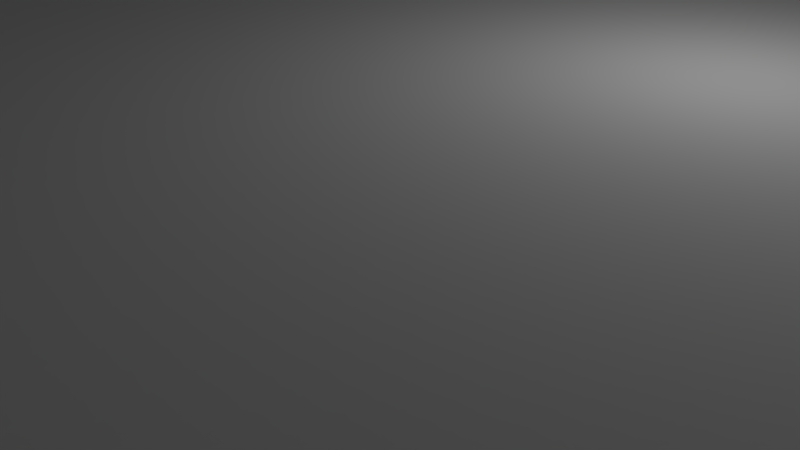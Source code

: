 # Source: rear.blend  (saved by Blender 2.83.19; exported with 4.5.12 LTS)
import bpy
from mathutils import Matrix  # noqa: F401  (used for matrix-valued properties, if any)

bpy.ops.wm.read_factory_settings(use_empty=True)
scene = bpy.context.scene
scene.name = 'Scene'

# ---- collections
col_collection_1 = bpy.data.collections.new('Collection 1'); scene.collection.children.link(col_collection_1)

# ---- materials (node trees are filled in below, after node groups)
mat_material = bpy.data.materials.new('Material')
mat_material.alpha_threshold = 0.0
mat_material.use_transparent_shadow = False
mat_material.roughness = 0.5
mat_material.line_color = (0.0, 0.0, 0.0, 1.0)

# ---- material node trees

# ---- world
world_world = bpy.data.worlds.new('World'); scene.world = world_world
world_world.color = (0.05088, 0.05088, 0.05088)
world_world.use_sun_shadow = False
world_world.sun_shadow_jitter_overblur = 0.0
world_world.cycles.sampling_method = 'MANUAL'

# ---- cameras
cam_camera = bpy.data.cameras.new('Camera')
cam_camera.clip_end = 100.0
cam_camera.lens = 35.0
cam_camera.sensor_width = 32.0
cam_camera.sensor_height = 18.0
cam_camera.ortho_scale = 7.314
cam_camera.dof.focus_distance = 0.0
cam_camera.dof.aperture_fstop = 128.0

# ---- lights
light_lamp = bpy.data.lights.new('Lamp', 'POINT')
light_lamp.transmission_factor = 0.0
light_lamp.cutoff_distance = 30.0
light_lamp.energy = 100.0
light_lamp.shadow_buffer_clip_start = 1.001
light_lamp.shadow_soft_size = 0.1
light_lamp.shadow_maximum_resolution = 0.006
light_lamp.use_absolute_resolution = True

# ---- meshes
me_cube = bpy.data.meshes.new('Cube')
me_cube.from_pydata([(1.0, 1.0, -2.0), (1.0, -1.0, -2.0), (-1.0, -1.0, -2.0), (-1.0, 1.0, -2.0), (1.0, 1.0, 0.0), (1.0, -1.0, 0.0), (-1.0, -1.0, 0.0), (-1.0, 1.0, 0.0)], [], [(0, 1, 2, 3), (4, 7, 6, 5), (0, 4, 5, 1), (1, 5, 6, 2), (2, 6, 7, 3), (4, 0, 3, 7)])
me_cube.materials.append(mat_material)
me_cube.use_remesh_preserve_volume = False
me_cube.use_remesh_preserve_attributes = False
me_cube.use_mirror_vertex_groups = False
me_cube.update()
me_cube_001 = bpy.data.meshes.new('Cube.001')
me_cube_001.from_pydata([(-9.9, -9.9, 0.0), (-9.9, 9.9, 0.0), (9.9, -9.9, 0.0), (9.9, 10.0, 1.25), (-9.42, -9.42, 10.0), (-9.42, 9.42, 10.0), (9.42, 9.42, 10.0), (-9.9, 9.8, 82.5), (9.9, -9.9, 82.5), (-9.9, -9.9, 82.5), (9.42, -9.42, 85.0), (9.42, 9.42, 85.0), (-9.42, -9.42, 85.0), (-9.42, 9.42, 85.0), (-4.9, -1.65, 10.0), (1.0, 8.742e-09, 2.5), (-0.3, -0.7, 2.5), (-0.3, 0.0, 2.5), (-1.0, -8.742e-09, 2.5), (0.3, 0.7, 2.5), (0.3, 0.0, 2.5), (-7.7, -1.65, 10.0), (-7.7, 1.65, 10.0), (-4.9, 1.65, 10.0), (2.0, -2.0, 0.0), (2.0, 2.0, 0.0), (2.0, 1.6, 0.0), (2.0, 0.8, 0.0), (2.0, -0.8, 0.0), (2.0, -1.6, 0.0), (2.0, 0.4, 0.0), (2.0, -0.4, 0.0), (2.8, 1.6, 0.0), (2.8, 0.8, 0.0), (2.8, 0.4, 0.0), (2.8, -0.4, 0.0), (2.8, -0.8, 0.0), (2.8, -1.6, 0.0), (3.2, 1.6, 0.0), (3.2, 0.8, 0.0), (3.2, 0.4, 0.0), (3.2, -0.4, 0.0), (3.2, -0.8, 0.0), (3.2, -1.6, 0.0), (4.0, 1.6, 0.0), (4.0, 0.8, 0.0), (4.0, 0.4, 0.0), (4.0, -0.4, 0.0), (4.0, -0.8, 0.0), (4.0, -1.6, 0.0), (2.8, 2.0, 0.0), (3.2, 2.0, 0.0), (4.0, 2.0, 0.0), (2.0, 2.8, 0.0), (2.8, 2.8, 0.0), (3.2, 2.8, 0.0), (4.0, 2.8, 0.0), (2.0, 3.2, 0.0), (2.8, 3.2, 0.0), (3.2, 3.2, 0.0), (4.0, 3.2, 0.0), (2.0, 4.0, 0.0), (2.8, 4.0, 0.0), (3.2, 4.0, 0.0), (4.0, 4.0, 0.0), (2.8, -2.0, 0.0), (3.2, -2.0, 0.0), (4.0, -2.0, 0.0), (2.0, -2.8, 0.0), (2.8, -2.8, 0.0), (3.2, -2.8, 0.0), (4.0, -2.8, 0.0), (2.0, -3.2, 0.0), (2.8, -3.2, 0.0), (3.2, -3.2, 0.0), (4.0, -3.2, 0.0), (2.0, -4.0, 0.0), (2.8, -4.0, 0.0), (3.2, -4.0, 0.0), (4.0, -4.0, 0.0), (1.6, -2.0, 0.0), (1.6, -2.8, 0.0), (1.6, -3.2, 0.0), (1.6, -4.0, 0.0), (0.8, -2.0, 0.0), (0.8, -2.8, 0.0), (0.8, -3.2, 0.0), (0.8, -4.0, 0.0), (0.4, -2.0, 0.0), (0.4, -2.8, 0.0), (0.4, -3.2, 0.0), (0.4, -4.0, 0.0), (-0.4, -2.0, 0.0), (-0.4, -2.8, 0.0), (-0.4, -3.2, 0.0), (-0.4, -4.0, 0.0), (-0.8, -2.0, 0.0), (-0.8, -2.8, 0.0), (-0.8, -3.2, 0.0), (-0.8, -4.0, 0.0), (-1.6, -2.0, 0.0), (-1.6, -2.8, 0.0), (-1.6, -3.2, 0.0), (-1.6, -4.0, 0.0), (1.6, 2.0, 0.0), (1.6, 2.8, 0.0), (1.6, 3.2, 0.0), (1.6, 4.0, 0.0), (0.8, 2.0, 0.0), (0.8, 2.8, 0.0), (0.8, 3.2, 0.0), (0.8, 4.0, 0.0), (0.4, 2.0, 0.0), (0.4, 2.8, 0.0), (0.4, 3.2, 0.0), (0.4, 4.0, 0.0), (-0.4, 2.0, 0.0), (-0.4, 2.8, 0.0), (-0.4, 3.2, 0.0), (-0.4, 4.0, 0.0), (-0.8, 2.0, 0.0), (-0.8, 2.8, 0.0), (-0.8, 3.2, 0.0), (-0.8, 4.0, 0.0), (-1.6, 2.0, 0.0), (-1.6, 2.8, 0.0), (-1.6, 3.2, 0.0), (-1.6, 4.0, 0.0), (-2.0, 2.0, 0.0), (-2.0, 2.8, 0.0), (-2.0, 3.2, 0.0), (-2.0, 4.0, 0.0), (-2.8, 2.0, 0.0), (-2.8, 2.8, 0.0), (-2.8, 3.2, 0.0), (-2.8, 4.0, 0.0), (-3.2, 2.0, 0.0), (-3.2, 2.8, 0.0), (-3.2, 3.2, 0.0), (-3.2, 4.0, 0.0), (-4.0, 2.0, 1.3e-07), (-4.0, 2.8, 1.3e-07), (-4.0, 3.2, 1.3e-07), (-4.0, 4.0, 1.3e-07), (-2.0, 1.6, 0.0), (-2.8, 1.6, 0.0), (-3.2, 1.6, 0.0), (-4.0, 1.6, 1.3e-07), (-2.0, 0.8, 0.0), (-2.8, 0.8, 0.0), (-3.2, 0.8, 0.0), (-4.0, 0.8, 1.3e-07), (-2.0, 0.4, 0.0), (-2.8, 0.4, 0.0), (-3.2, 0.4, 0.0), (-4.0, 0.4, 1.3e-07), (-2.0, -0.4, 0.0), (-2.8, -0.4, 0.0), (-3.2, -0.4, 0.0), (-4.0, -0.4, 1.3e-07), (-2.0, -0.8, 0.0), (-2.8, -0.8, 0.0), (-3.2, -0.8, 0.0), (-4.0, -0.8, 1.3e-07), (-2.0, -1.6, 0.0), (-2.8, -1.6, 0.0), (-3.2, -1.6, 0.0), (-4.0, -1.6, 1.3e-07), (-2.0, -2.0, 0.0), (-2.8, -2.0, 0.0), (-3.2, -2.0, 0.0), (-4.0, -2.0, 1.3e-07), (-2.0, -2.8, 0.0), (-2.8, -2.8, 0.0), (-3.2, -2.8, 0.0), (-4.0, -2.8, 1.3e-07), (-2.0, -3.2, 0.0), (-2.8, -3.2, 0.0), (-3.2, -3.2, 0.0), (-4.0, -3.2, 1.3e-07), (-2.0, -4.0, 0.0), (-2.8, -4.0, 0.0), (-3.2, -4.0, 0.0), (-4.0, -4.0, 1.3e-07), (3.2, -3.2, 10.0), (4.0, -3.2, 10.0), (3.2, -4.0, 10.0), (4.0, -4.0, 10.0), (2.0, -3.2, 10.0), (2.8, -3.2, 10.0), (2.0, -4.0, 10.0), (2.8, -4.0, 10.0), (1.6, -3.2, 10.0), (1.6, -4.0, 10.0), (0.8, -3.2, 10.0), (0.8, -4.0, 10.0), (0.4, -3.2, 10.0), (0.4, -4.0, 10.0), (-0.4, -3.2, 10.0), (-0.4, -4.0, 10.0), (-0.8, -3.2, 10.0), (-0.8, -4.0, 10.0), (-1.6, -3.2, 10.0), (-1.6, -4.0, 10.0), (-3.2, 2.0, 10.0), (-3.2, 2.8, 10.0), (-3.2, 3.2, 10.0), (-3.2, 4.0, 10.0), (-4.0, 2.0, 10.0), (-4.0, 2.8, 10.0), (-4.0, 3.2, 10.0), (-4.0, 4.0, 10.0), (-3.2, 1.6, 10.0), (-4.0, 1.6, 10.0), (-3.2, 0.8, 10.0), (-4.0, 0.8, 10.0), (-3.2, 0.4, 10.0), (-4.0, 0.4, 10.0), (-3.2, -0.4, 10.0), (-4.0, -0.4, 10.0), (-3.2, -0.8, 10.0), (-4.0, -0.8, 10.0), (-3.2, -1.6, 10.0), (-4.0, -1.6, 10.0), (-3.2, -2.0, 10.0), (-4.0, -2.0, 10.0), (-3.2, -2.8, 10.0), (-4.0, -2.8, 10.0), (-2.0, -3.2, 10.0), (-2.8, -3.2, 10.0), (-3.2, -3.2, 10.0), (-4.0, -3.2, 10.0), (-2.0, -4.0, 10.0), (-2.8, -4.0, 10.0), (-3.2, -4.0, 10.0), (-4.0, -4.0, 10.0), (-2.0, 2.0, 10.0), (-2.0, 2.8, 10.0), (-2.0, 3.2, 10.0), (-2.0, 4.0, 10.0), (-2.8, 2.0, 10.0), (-2.8, 2.8, 10.0), (-2.8, 3.2, 10.0), (-2.8, 4.0, 10.0), (-2.0, 1.6, 10.0), (-2.8, 1.6, 10.0), (-2.0, 0.8, 10.0), (-2.8, 0.8, 10.0), (-2.0, 0.4, 10.0), (-2.8, 0.4, 10.0), (-2.0, -0.4, 10.0), (-2.8, -0.4, 10.0), (-2.0, -0.8, 10.0), (-2.8, -0.8, 10.0), (-2.0, -1.6, 10.0), (-2.8, -1.6, 10.0), (-2.0, -2.0, 10.0), (-2.8, -2.0, 10.0), (-2.0, -2.8, 10.0), (-2.8, -2.8, 10.0), (2.0, -2.0, 10.0), (2.0, -0.8, 10.0), (2.0, -1.6, 10.0), (2.8, -0.8, 10.0), (2.8, -1.6, 10.0), (3.2, -0.8, 10.0), (3.2, -1.6, 10.0), (4.0, -0.8, 10.0), (4.0, -1.6, 10.0), (2.8, -2.0, 10.0), (3.2, -2.0, 10.0), (4.0, -2.0, 10.0), (2.0, -2.8, 10.0), (2.8, -2.8, 10.0), (3.2, -2.8, 10.0), (4.0, -2.8, 10.0), (1.6, -2.0, 10.0), (1.6, -2.8, 10.0), (0.8, -2.0, 10.0), (0.8, -2.8, 10.0), (0.4, -2.0, 10.0), (0.4, -2.8, 10.0), (-0.4, -2.0, 10.0), (-0.4, -2.8, 10.0), (-0.8, -2.0, 10.0), (-0.8, -2.8, 10.0), (-1.6, -2.0, 10.0), (-1.6, -2.8, 10.0), (2.0, 1.6, 10.0), (2.0, 0.8, 10.0), (2.0, 0.4, 10.0), (2.0, -0.4, 10.0), (2.8, 1.6, 10.0), (2.8, 0.8, 10.0), (2.8, 0.4, 10.0), (2.8, -0.4, 10.0), (3.2, 1.6, 10.0), (3.2, 0.8, 10.0), (3.2, 0.4, 10.0), (3.2, -0.4, 10.0), (4.0, 1.6, 10.0), (4.0, 0.8, 10.0), (4.0, 0.4, 10.0), (4.0, -0.4, 10.0), (2.0, 2.0, 10.0), (2.8, 2.0, 10.0), (3.2, 2.0, 10.0), (4.0, 2.0, 10.0), (2.0, 2.8, 10.0), (2.8, 2.8, 10.0), (3.2, 2.8, 10.0), (4.0, 2.8, 10.0), (2.0, 3.2, 10.0), (2.8, 3.2, 10.0), (3.2, 3.2, 10.0), (4.0, 3.2, 10.0), (2.0, 4.0, 10.0), (2.8, 4.0, 10.0), (3.2, 4.0, 10.0), (4.0, 4.0, 10.0), (1.6, 2.0, 10.0), (1.6, 2.8, 10.0), (1.6, 3.2, 10.0), (1.6, 4.0, 10.0), (0.8, 2.0, 10.0), (0.8, 2.8, 10.0), (0.8, 3.2, 10.0), (0.8, 4.0, 10.0), (0.4, 2.0, 10.0), (0.4, 2.8, 10.0), (0.4, 3.2, 10.0), (0.4, 4.0, 10.0), (-0.4, 2.0, 10.0), (-0.4, 2.8, 10.0), (-0.4, 3.2, 10.0), (-0.4, 4.0, 10.0), (-0.8, 2.0, 10.0), (-0.8, 2.8, 10.0), (-0.8, 3.2, 10.0), (-0.8, 4.0, 10.0), (-1.6, 2.0, 10.0), (-1.6, 2.8, 10.0), (-1.6, 3.2, 10.0), (-1.6, 4.0, 10.0), (-4.9, 1.65, 1.3e-07), (-7.7, 1.65, 1.3e-07), (-7.7, -1.65, 1.3e-07), (-4.9, -1.65, 1.3e-07), (-1.6, -1.6, 0.0), (1.6, 1.6, 0.0), (1.0, 8.742e-09, 0.0), (-1.6, 1.6, 0.0), (3.2, 9.42, 10.0), (-9.42, 8.2, 10.0), (-9.9, -7.3, 0.0), (-9.9, -1.65, 1.3e-07), (-9.9, -4.0, 1.3e-07), (1.6, -1.6, 0.0), (0.3, 0.0, 0.0), (-0.3, -0.7, 0.0), (-0.3, 0.0, 0.0), (-1.0, -8.742e-09, 0.0), (0.3, 0.7, 0.0), (-1.4, -1.4, 0.0), (1.4, -1.4, 0.0), (-1.4, 1.4, 0.0), (1.4, 1.4, 0.0), (-8.6, 7.3, 6.25), (-9.2, 7.9, 6.25), (-8.9, 7.38, 6.25), (-9.12, 7.6, 6.25), (-8.6, 8.5, 6.25), (-8.3, 8.42, 6.25), (-8.08, 8.2, 6.25), (-8.0, 7.9, 6.25), (-8.08, 7.6, 6.25), (-8.3, 7.38, 6.25), (-9.12, 8.2, 6.25), (-8.9, 8.42, 6.25), (-8.6, 7.3, 0.0), (-8.3, 7.38, 0.0), (-8.08, 7.6, 0.0), (-9.2, 7.9, 0.0), (-9.12, 7.6, 0.0), (-8.9, 7.38, 0.0), (-8.9, 8.42, 0.0), (-9.12, 8.2, 0.0), (-8.0, 7.9, 0.0), (-8.6, 8.5, 0.0), (-8.08, 8.2, 0.0), (-8.3, 8.42, 0.0), (-8.45, 7.64, 6.25), (-8.34, 7.75, 6.25), (-8.6, 8.2, 6.25), (-8.9, 7.9, 6.25), (-8.75, 8.16, 6.25), (-8.86, 8.05, 6.25), (-8.3, 7.9, 6.25), (-8.34, 8.05, 6.25), (-8.45, 8.16, 6.25), (-8.9, 7.9, 10.0), (-8.86, 8.05, 10.0), (-8.75, 8.16, 10.0), (-8.6, 7.6, 6.25), (-8.86, 7.75, 6.25), (-8.75, 7.64, 6.25), (-8.75, 7.64, 10.0), (-8.86, 7.75, 10.0), (-8.6, 8.2, 10.0), (-8.3, 7.9, 10.0), (-8.45, 8.16, 10.0), (-8.34, 8.05, 10.0), (-8.6, 7.6, 10.0), (-8.34, 7.75, 10.0), (-8.45, 7.64, 10.0), (-9.2, -7.9, 0.0), (-8.6, -8.5, 0.0), (-9.12, -8.2, 0.0), (-8.9, -8.42, 0.0), (-8.75, -7.64, 6.25), (-8.86, -7.75, 6.25), (-8.08, -7.6, 0.0), (-8.3, -7.38, 0.0), (-8.6, -7.3, 0.0), (-8.9, -7.38, 0.0), (-9.12, -7.6, 0.0), (-8.6, -7.6, 6.25), (-8.34, -7.75, 6.25), (-8.45, -7.64, 6.25), (-8.9, -8.42, 6.25), (-9.12, -8.2, 6.25), (-8.0, -7.9, 0.0), (-8.3, -8.42, 0.0), (-8.08, -8.2, 0.0), (-8.3, -7.9, 6.25), (-8.45, -8.16, 6.25), (-8.34, -8.05, 6.25), (-8.9, -7.9, 6.25), (-8.6, -8.2, 6.25), (-8.86, -8.05, 6.25), (-8.75, -8.16, 6.25), (-8.0, -7.9, 6.25), (-8.6, -8.5, 6.25), (-8.08, -8.2, 6.25), (-8.3, -8.42, 6.25), (-8.6, -8.2, 10.0), (-8.9, -7.9, 10.0), (-8.75, -8.16, 10.0), (-8.86, -8.05, 10.0), (-8.6, -7.6, 10.0), (-8.3, -7.9, 10.0), (-8.45, -7.64, 10.0), (-8.34, -7.75, 10.0), (-8.34, -8.05, 10.0), (-8.45, -8.16, 10.0), (-9.2, -7.9, 6.25), (-8.6, -7.3, 6.25), (-9.12, -7.6, 6.25), (-8.9, -7.38, 6.25), (-8.86, -7.75, 10.0), (-8.75, -7.64, 10.0), (-8.3, -7.38, 6.25), (-8.08, -7.6, 6.25), (8.7, -8.5, 6.25), (8.4, -8.42, 6.25), (8.18, -8.2, 6.25), (8.7, -7.6, 6.25), (8.96, -7.75, 6.25), (8.85, -7.64, 6.25), (9.0, -7.9, 6.25), (8.85, -8.16, 6.25), (8.96, -8.05, 6.25), (8.4, -7.9, 6.25), (8.55, -7.64, 6.25), (8.44, -7.75, 6.25), (8.7, -8.2, 6.25), (8.44, -8.05, 6.25), (8.55, -8.16, 6.25), (9.0, -8.42, 0.0), (9.22, -8.2, 0.0), (8.7, -7.3, 0.0), (8.4, -7.38, 0.0), (8.18, -7.6, 0.0), (8.1, -7.9, 0.0), (8.7, -8.5, 0.0), (8.18, -8.2, 0.0), (8.4, -8.42, 0.0), (8.1, -7.9, 6.25), (8.7, -7.3, 6.25), (8.18, -7.6, 6.25), (8.4, -7.38, 6.25), (9.3, -7.9, 6.25), (9.22, -8.2, 6.25), (9.0, -8.42, 6.25), (9.3, -7.9, 0.0), (9.22, -7.6, 0.0), (9.0, -7.38, 0.0), (9.0, -7.38, 6.25), (9.22, -7.6, 6.25), (8.7, -8.2, 10.0), (8.4, -7.9, 10.0), (8.55, -8.16, 10.0), (8.44, -8.05, 10.0), (9.0, -7.9, 10.0), (8.96, -8.05, 10.0), (8.85, -8.16, 10.0), (8.7, -7.6, 10.0), (8.44, -7.75, 10.0), (8.55, -7.64, 10.0), (8.85, -7.64, 10.0), (8.96, -7.75, 10.0), (8.4, 7.9, 10.0), (8.7, 8.2, 10.0), (8.44, 8.05, 10.0), (8.55, 8.16, 10.0), (8.1, 7.9, 0.0), (8.7, 7.3, 0.0), (8.18, 7.6, 0.0), (8.4, 7.38, 0.0), (9.3, 7.9, 0.0), (9.0, 7.38, 0.0), (9.22, 7.6, 0.0), (8.7, 8.5, 0.0), (9.22, 8.2, 0.0), (9.0, 8.42, 0.0), (9.0, 7.9, 10.0), (8.96, 7.75, 10.0), (8.85, 7.64, 10.0), (8.7, 7.6, 10.0), (8.55, 7.64, 10.0), (8.44, 7.75, 10.0), (8.4, 7.9, 6.25), (8.7, 7.6, 6.25), (8.44, 7.75, 6.25), (8.55, 7.64, 6.25), (8.85, 8.16, 10.0), (8.96, 8.05, 10.0), (8.85, 7.64, 6.25), (8.96, 7.75, 6.25), (9.0, 7.9, 6.25), (8.96, 8.05, 6.25), (8.85, 8.16, 6.25), (8.7, 8.2, 6.25), (8.55, 8.16, 6.25), (8.44, 8.05, 6.25), (8.7, 8.5, 6.25), (8.18, 8.2, 6.25), (8.4, 8.42, 6.25), (9.3, 7.9, 6.25), (9.0, 8.42, 6.25), (9.22, 8.2, 6.25), (8.7, 7.3, 6.25), (9.22, 7.6, 6.25), (9.0, 7.38, 6.25), (8.1, 7.9, 6.25), (8.4, 7.38, 6.25), (8.18, 7.6, 6.25), (8.4, 8.42, 0.0), (8.18, 8.2, 0.0), (9.42, -9.42, 10.0), (-9.6, 9.6, 82.5), (-9.6, -9.6, 82.5), (9.6, -9.6, 82.5), (9.6, 9.6, 82.5), (9.6, 9.6, 85.0), (-9.6, 9.6, 85.0), (-9.6, -9.6, 85.0), (9.6, -9.6, 85.0), (-2.0, 7.7, 0.0), (-4.6, -5.1, 0.0), (-4.6, -7.3, 0.0), (-6.4, -7.3, 0.0), (-6.4, -5.1, 0.0), (3.2, 7.3, 0.0), (3.2, 5.1, 0.0), (1.4, 7.3, 0.0), (1.4, 5.1, 0.0), (3.2, 7.3, 10.0), (-4.4, 7.7, 0.0), (-2.0, 6.0, 0.0), (-4.4, 6.0, 0.0), (3.2, 5.1, 10.0), (-4.6, -5.1, 10.0), (-4.6, -7.3, 10.0), (-6.4, -7.3, 10.0), (-6.4, -5.1, 10.0), (1.4, 5.1, 10.0), (1.4, 7.3, 10.0), (-2.4, 7.3, 10.0), (-4.0, 7.3, 10.0), (-2.4, 6.4, 10.0), (-4.0, 6.4, 10.0), (-4.0, 6.4, 7.5), (-2.4, 6.4, 7.5), (-4.0, 7.3, 7.5), (-2.0, 6.0, 7.5), (-2.0, 7.7, 7.5), (-4.4, 6.0, 7.5), (-4.4, 7.7, 7.5), (-2.4, 7.3, 7.5), (0.3, 6.6, 10.0), (-1.3, 6.6, 10.0), (0.3, 7.2, 10.0), (-1.3, 7.2, 10.0), (0.3, 6.6, 0.0), (-1.3, 6.6, 0.0), (0.3, 7.2, 0.0), (-1.3, 7.2, 0.0), (-1.857, -1.514, 10.0), (-1.514, -1.857, 10.0), (-0.3941, -1.981, 10.0), (-0.773, -1.866, 10.0), (-1.122, -1.68, 10.0), (-1.428, -1.428, 10.0), (-1.68, -1.122, 10.0), (-1.866, -0.773, 10.0), (-1.981, -0.3941, 10.0), (-1.514, 1.857, 10.0), (-1.857, 1.514, 10.0), (-1.981, 0.3941, 10.0), (-1.866, 0.773, 10.0), (-1.68, 1.122, 10.0), (-1.428, 1.428, 10.0), (-1.122, 1.68, 10.0), (-0.773, 1.866, 10.0), (-0.3941, 1.981, 10.0), (1.857, 1.514, 10.0), (1.514, 1.857, 10.0), (0.3941, 1.981, 10.0), (0.773, 1.866, 10.0), (1.122, 1.68, 10.0), (1.428, 1.428, 10.0), (1.68, 1.122, 10.0), (1.866, 0.773, 10.0), (1.981, 0.3941, 10.0), (1.514, -1.857, 10.0), (1.857, -1.514, 10.0), (1.981, -0.3941, 10.0), (1.866, -0.773, 10.0), (1.68, -1.122, 10.0), (1.428, -1.428, 10.0), (1.122, -1.68, 10.0), (0.773, -1.866, 10.0), (0.3941, -1.981, 10.0), (2.0, -0.4, 7.5), (-0.4, 2.0, 7.5), (1.981, 0.3941, 7.5), (1.866, 0.773, 7.5), (1.68, 1.122, 7.5), (1.428, 1.428, 7.5), (1.122, 1.68, 7.5), (0.773, 1.866, 7.5), (0.3941, 1.981, 7.5), (0.4, -2.0, 7.5), (2.0, 0.4, 7.5), (0.3941, -1.981, 7.5), (0.773, -1.866, 7.5), (1.122, -1.68, 7.5), (1.428, -1.428, 7.5), (1.68, -1.122, 7.5), (1.866, -0.773, 7.5), (1.981, -0.3941, 7.5), (0.4, 2.0, 7.5), (-2.0, 0.4, 7.5), (-0.3941, 1.981, 7.5), (-0.773, 1.866, 7.5), (-1.122, 1.68, 7.5), (-1.428, 1.428, 7.5), (-1.68, 1.122, 7.5), (-1.866, 0.773, 7.5), (-1.981, 0.3941, 7.5), (-2.0, -0.4, 7.5), (-0.4, -2.0, 7.5), (-1.981, -0.3941, 7.5), (-1.866, -0.773, 7.5), (-1.68, -1.122, 7.5), (-1.428, -1.428, 7.5), (-1.122, -1.68, 7.5), (-0.773, -1.866, 7.5), (-0.3941, -1.981, 7.5), (9.42, -7.6, 10.0), (9.42, -8.2, 10.0), (9.42, 7.6, 10.0), (9.42, 8.2, 10.0), (9.42, 5.0, 10.0), (9.42, -5.477, 10.0), (-9.42, 7.6, 10.0), (-4.0, 9.42, 10.0), (-9.42, 1.65, 10.0), (-9.42, -1.65, 10.0), (-9.42, -7.6, 10.0), (-9.42, -8.2, 10.0), (-6.4, -9.42, 10.0), (-4.6, -9.42, 10.0), (9.9, -7.3, 0.0), (9.9, -8.5, 0.0), (-4.6, -9.9, 0.0), (-6.4, -9.9, 0.0), (-9.9, 1.65, 1.3e-07), (-9.9, -8.5, 0.0), (-9.9, 7.3, 0.0), (-9.9, 4.0, 1.3e-07), (-9.9, 8.5, 0.0), (-4.4, 9.9, 0.0), (3.2, 9.9, 0.0), (9.9, 7.3, 0.0), (-1.6, -1.6, 2.5), (1.6, -1.6, 2.5), (1.6, 1.6, 2.5), (-1.6, 1.6, 2.5), (1.4, -1.4, 2.5), (-1.4, -1.4, 2.5), (-1.4, 1.4, 2.5), (1.4, 1.4, 2.5), (5.8, -9.42, 10.0), (7.0, -9.42, 10.0), (10.0, 9.9, 1.25), (9.9, 9.9, 0.0), (9.9, 10.0, 82.5), (10.0, 9.9, 82.5), (9.9, -10.0, 1.25), (10.0, -9.9, 1.25), (-9.9, -10.0, 1.25), (-10.0, -9.9, 1.25), (-9.9, 10.0, 1.25), (-10.0, 9.9, 1.25), (9.9, -10.0, 82.5), (10.0, -9.9, 82.5), (-9.9, -10.0, 82.5), (-10.0, -9.9, 82.5), (-9.9, 9.9, 82.5), (-10.0, 9.8, 82.5), (7.0, 9.42, 10.0), (5.8, 9.42, 10.0), (9.9, 8.5, 0.0)], [], [(722, 723, 0), (720, 2, 721), (73, 77, 191, 189), (403, 391, 376, 367), (709, 708, 713, 712), (11, 6, 683, 682, 684, 685, 680, 681, 559, 10), (718, 719, 716, 3), (5, 687, 352, 733, 732, 6, 11, 13), (20, 19, 362, 358), (104, 25, 349, 351, 128, 124, 120, 116, 112, 108), (344, 347, 14, 23), (357, 349, 25, 26, 27, 30, 31, 28, 29, 24), (351, 348, 168, 164, 160, 156, 152, 148, 144, 128), (348, 357, 24, 80, 84, 88, 92, 96, 100, 168), (7, 731, 729, 9, 561, 560), (346, 345, 22, 21), (347, 346, 21, 14), (345, 344, 23, 22), (36, 42, 43, 37), (148, 152, 153, 149), (34, 40, 41, 35), (32, 38, 39, 33), (104, 105, 53, 25), (25, 50, 32, 26), (57, 53, 105, 106), (53, 57, 58, 54), (57, 106, 107, 61), (37, 65, 24, 29), (69, 73, 72, 68), (68, 81, 80, 24), (87, 91, 90, 86), (85, 89, 88, 84), (93, 97, 96, 92), (30, 27, 33, 34), (20, 15, 16, 17, 18, 19), (37, 43, 66, 65), (68, 72, 82, 81), (169, 168, 256, 257), (106, 105, 109, 110), (150, 149, 153, 154), (110, 114, 115, 111), (110, 109, 113, 114), (108, 112, 113, 109), (114, 113, 117, 118), (118, 122, 123, 119), (118, 117, 121, 122), (116, 120, 121, 117), (146, 145, 149, 150), (122, 121, 125, 126), (126, 130, 131, 127), (126, 125, 129, 130), (124, 128, 129, 125), (128, 144, 145, 132), (130, 129, 133, 134), (134, 138, 139, 135), (134, 133, 137, 138), (132, 136, 137, 133), (136, 132, 145, 146), (154, 153, 157, 158), (158, 157, 161, 162), (156, 160, 161, 157), (162, 161, 165, 166), (166, 165, 169, 170), (164, 168, 169, 165), (170, 169, 173, 174), (174, 178, 179, 175), (174, 173, 177, 178), (172, 176, 177, 173), (133, 129, 237, 241), (100, 101, 172, 168), (75, 79, 187, 185), (78, 74, 184, 186), (79, 78, 186, 187), (74, 75, 185, 184), (77, 76, 190, 191), (72, 73, 189, 188), (76, 72, 188, 190), (177, 176, 228, 229), (155, 154, 216, 217), (163, 162, 220, 221), (171, 170, 224, 225), (103, 102, 202, 203), (179, 178, 230, 231), (99, 103, 203, 201), (95, 94, 198, 199), (140, 141, 209, 208), (102, 98, 200, 202), (91, 95, 199, 197), (87, 86, 194, 195), (94, 90, 196, 198), (142, 143, 211, 210), (83, 87, 195, 193), (138, 142, 210, 206), (86, 82, 192, 194), (150, 151, 215, 214), (180, 181, 233, 232), (143, 139, 207, 211), (158, 159, 219, 218), (146, 150, 214, 212), (166, 167, 223, 222), (141, 137, 205, 209), (154, 158, 218, 216), (174, 175, 227, 226), (151, 147, 213, 215), (162, 166, 222, 220), (98, 99, 201, 200), (182, 183, 235, 234), (136, 140, 208, 204), (159, 155, 217, 219), (170, 174, 226, 224), (137, 136, 204, 205), (167, 163, 221, 223), (178, 182, 234, 230), (90, 91, 197, 196), (175, 171, 225, 227), (183, 179, 231, 235), (139, 138, 206, 207), (82, 83, 193, 192), (181, 177, 229, 233), (176, 180, 232, 228), (147, 146, 212, 213), (164, 165, 255, 254), (144, 148, 246, 244), (161, 160, 252, 253), (670, 619, 248, 663), (128, 132, 240, 236), (671, 250, 616, 673), (148, 149, 247, 246), (132, 133, 241, 240), (129, 128, 236, 237), (145, 144, 244, 245), (173, 169, 257, 259), (134, 135, 243, 242), (131, 130, 238, 239), (165, 161, 253, 255), (168, 172, 258, 256), (130, 134, 242, 238), (157, 153, 249, 251), (160, 164, 254, 252), (135, 131, 239, 243), (172, 173, 259, 258), (149, 145, 245, 247), (663, 671, 673, 670), (37, 29, 262, 264), (101, 100, 286, 287), (679, 672, 653, 655), (43, 42, 265, 266), (29, 28, 261, 262), (85, 84, 278, 279), (24, 65, 269, 260), (97, 101, 287, 285), (100, 96, 284, 286), (89, 93, 283, 281), (69, 68, 272, 273), (643, 655, 653, 280), (71, 70, 274, 275), (81, 85, 279, 277), (96, 97, 285, 284), (67, 71, 275, 271), (66, 67, 271, 270), (84, 80, 276, 278), (70, 66, 270, 274), (610, 282, 672, 679), (65, 69, 273, 269), (80, 81, 277, 276), (48, 49, 268, 267), (36, 37, 264, 263), (42, 48, 267, 265), (28, 36, 263, 261), (49, 43, 266, 268), (39, 38, 296, 297), (44, 45, 301, 300), (117, 113, 329, 333), (105, 104, 320, 321), (61, 62, 317, 316), (46, 47, 303, 302), (63, 64, 319, 318), (121, 120, 336, 337), (32, 33, 293, 292), (107, 106, 322, 323), (59, 63, 318, 314), (64, 60, 315, 319), (123, 122, 338, 339), (27, 26, 288, 289), (57, 61, 316, 312), (40, 46, 302, 298), (62, 58, 313, 317), (47, 41, 299, 303), (38, 44, 300, 296), (108, 109, 325, 324), (45, 39, 297, 301), (25, 304, 305, 50), (124, 125, 341, 340), (110, 111, 327, 326), (52, 51, 306, 307), (26, 32, 292, 288), (106, 110, 326, 322), (126, 127, 343, 342), (33, 27, 289, 293), (111, 107, 323, 327), (122, 126, 342, 338), (34, 35, 295, 294), (109, 105, 321, 325), (127, 123, 339, 343), (35, 31, 644, 291, 295), (104, 108, 324, 320), (125, 121, 337, 341), (30, 34, 294, 290, 654), (652, 628, 328, 662), (120, 124, 340, 336), (53, 54, 309, 308), (55, 56, 311, 310), (115, 114, 330, 331), (51, 55, 310, 306), (56, 52, 307, 311), (41, 40, 298, 299), (25, 53, 308, 304), (54, 50, 305, 309), (58, 57, 312, 313), (112, 116, 645, 662), (60, 59, 314, 315), (118, 119, 335, 334), (114, 118, 334, 330), (119, 115, 331, 335), (245, 244, 236, 240), (246, 247, 249, 248), (250, 251, 253, 252), (255, 257, 256, 254), (283, 282, 284, 285), (279, 278, 280, 281), (260, 269, 264, 262), (263, 295, 291, 261), (289, 290, 294, 293), (292, 305, 304, 288), (324, 325, 329, 328), (332, 333, 337, 336), (239, 238, 342, 343), (204, 208, 213, 212, 245, 240), (204, 240, 241, 205), (241, 237, 238, 242, 206, 205), (214, 247, 245, 212), (215, 217, 216, 249, 247, 214), (218, 251, 249, 216), (219, 221, 220, 253, 251, 218), (222, 255, 253, 220), (223, 225, 224, 257, 255, 222), (259, 226, 230, 229), (234, 233, 229, 230), (226, 227, 231, 230), (228, 258, 259, 229), (202, 287, 258, 228), (200, 285, 287, 202), (285, 200, 198, 283), (199, 198, 200, 201), (196, 281, 283, 198), (194, 279, 281, 196), (192, 277, 279, 194), (188, 272, 277, 192), (189, 273, 272, 188), (189, 184, 274, 273), (185, 275, 274, 184), (270, 266, 264, 269), (271, 268, 266, 270), (263, 264, 266, 265), (267, 303, 299, 265), (294, 295, 299, 298), (468, 509, 506, 466), (302, 301, 297, 298), (310, 309, 305, 306), (310, 311, 315, 314), (318, 317, 313, 314), (309, 313, 312, 308), (312, 316, 323, 322), (277, 272, 260, 276), (327, 331, 330, 326), (329, 325, 326, 330), (335, 339, 338, 334), (342, 341, 337, 338), (206, 242, 243, 207), (210, 209, 205, 206), (177, 181, 182, 178), (12, 4, 691, 690, 689, 688, 686, 353, 5, 13), (95, 99, 98, 94), (52, 44, 38, 51), (436, 453, 450, 434), (510, 467, 469, 503), (32, 50, 51, 38), (59, 55, 54, 58), (543, 544, 546, 547), (536, 540, 539, 525), (552, 548, 519, 521), (46, 40, 39, 45), (40, 34, 33, 39), (28, 31, 35, 36), (67, 66, 43, 49), (76, 83, 82, 72), (71, 75, 74, 70), (505, 470, 475, 499), (48, 42, 41, 47), (42, 36, 35, 41), (296, 300, 307, 306), (55, 51, 50, 54), (55, 59, 60, 56), (63, 59, 58, 62), (137, 141, 142, 138), (136, 146, 147, 140), (150, 154, 155, 151), (158, 162, 163, 159), (522, 734, 705, 516, 520, 521, 519, 523, 524), (695, 484, 478, 479, 494, 495, 496, 480, 694), (346, 355, 698, 345), (166, 170, 171, 167), (16, 15, 350, 359), (348, 351, 709, 706), (19, 18, 361, 362), (365, 363, 711, 712), (15, 20, 358, 350), (18, 17, 360, 361), (349, 357, 707, 708), (358, 362, 366, 350), (365, 366, 362), (362, 361, 365), (366, 364, 350), (365, 361, 363), (360, 359, 363, 361), (363, 359, 364), (359, 350, 364), (364, 366, 713, 710), (17, 16, 359, 360), (719, 718, 563), (369, 370, 404, 405), (387, 374, 373, 389), (389, 373, 372, 390), (390, 372, 371, 388), (382, 368, 370, 383), (383, 370, 369, 384), (384, 369, 367, 379), (368, 382, 386, 377), (377, 386, 385, 378), (378, 385, 388, 371), (374, 387, 381, 375), (375, 381, 380, 376), (376, 380, 379, 367), (403, 367, 369, 405), (397, 409, 411, 398), (398, 411, 410, 399), (399, 410, 408, 393), (412, 403, 405, 406), (406, 405, 404, 407), (407, 404, 394, 400), (403, 412, 414, 391), (391, 414, 413, 392), (392, 413, 409, 397), (400, 394, 396, 401), (401, 396, 395, 402), (402, 395, 393, 408), (437, 439, 430, 455), (429, 430, 439, 440), (423, 456, 458, 424), (424, 458, 457, 425), (425, 457, 455, 415), (434, 450, 452, 427), (427, 452, 451, 428), (428, 451, 449, 426), (442, 416, 418, 429), (429, 418, 417, 430), (430, 417, 415, 455), (456, 423, 422, 461), (461, 422, 421, 462), (462, 421, 431, 441), (419, 460, 459, 420), (416, 442, 444, 432), (432, 444, 443, 433), (433, 443, 441, 431), (445, 438, 440, 447), (447, 440, 439, 448), (448, 439, 437, 446), (435, 454, 453, 436), (435, 438, 445, 454), (470, 471, 492, 493), (464, 477, 475, 463), (491, 494, 479, 492), (492, 479, 478, 493), (493, 478, 484, 463), (488, 480, 496, 497), (497, 496, 495, 498), (498, 495, 494, 491), (480, 488, 490, 481), (481, 490, 489, 482), (482, 489, 487, 483), (483, 487, 465, 485), (485, 465, 464, 486), (486, 464, 463, 484), (466, 506, 508, 473), (473, 508, 507, 474), (472, 500, 502, 476), (476, 502, 501, 477), (477, 501, 499, 475), (503, 469, 471, 504), (504, 471, 470, 505), (467, 510, 509, 468), (184, 189, 191, 186), (334, 338, 337, 333), (276, 260, 262, 636, 635), (551, 553, 520, 516), (475, 470, 493, 463), (547, 545, 542, 543), (533, 530, 529, 534), (534, 529, 528, 532), (511, 531, 544, 513), (513, 544, 543, 514), (514, 543, 542, 512), (532, 528, 527, 537), (521, 520, 553, 552), (545, 522, 524, 549), (549, 524, 523, 550), (550, 523, 519, 548), (515, 554, 556, 517), (517, 556, 555, 518), (518, 555, 551, 516), (554, 515, 558, 546), (546, 558, 557, 547), (547, 557, 522, 545), (545, 549, 541, 542), (537, 527, 526, 538), (538, 526, 525, 539), (535, 541, 540, 536), (707, 706, 711, 710), (530, 533, 531, 511), (471, 469, 491, 492), (420, 459, 446, 437), (474, 507, 500, 472), (542, 541, 535, 512), (540, 541, 549, 550), (539, 540, 550, 548), (548, 552, 538, 539), (537, 538, 552, 553), (553, 551, 532, 537), (534, 532, 551, 555), (533, 534, 555, 556), (556, 554, 531, 533), (531, 554, 546, 544), (460, 419, 426, 449), (464, 465, 476, 477), (465, 487, 472, 476), (474, 472, 487, 489), (473, 474, 489, 490), (490, 488, 466, 473), (468, 466, 488, 497), (467, 468, 497, 498), (491, 469, 467, 498), (559, 715, 714, 693, 692, 4, 12, 10), (333, 329, 330, 334), (228, 232, 203, 202), (9, 728, 726, 8, 562, 561), (646, 647, 648, 649, 650, 651, 652, 664, 665, 666, 667, 668, 669, 670, 673, 674, 675, 676, 677, 678, 679, 655, 656, 657, 658, 659, 660, 661), (196, 197, 195, 194), (618, 617, 340, 236, 244), (375, 376, 391, 392), (374, 375, 392, 397), (397, 398, 373, 374), (372, 373, 398, 399), (371, 372, 399, 393), (393, 395, 378, 371), (377, 378, 395, 396), (396, 394, 368, 377), (370, 368, 394, 404), (455, 457, 420, 437), (419, 420, 457, 458), (458, 456, 426, 419), (428, 426, 456, 461), (427, 428, 461, 462), (434, 427, 462, 441), (436, 434, 441, 443), (435, 436, 443, 444), (444, 442, 438, 435), (440, 438, 442, 429), (89, 281, 280, 653, 88), (176, 102, 103, 180), (172, 101, 102, 176), (93, 94, 98, 97), (97, 98, 102, 101), (89, 90, 94, 93), (85, 86, 90, 89), (81, 82, 86, 85), (73, 74, 78, 77), (69, 70, 74, 73), (65, 66, 70, 69), (236, 340, 341, 237), (30, 654, 644, 31), (325, 321, 322, 326), (308, 312, 322, 321), (314, 313, 309, 310), (265, 299, 295, 263), (269, 273, 274, 270), (257, 224, 226, 259), (627, 626, 288, 304, 320), (286, 256, 258, 287), (731, 730, 724, 725), (152, 156, 671, 663), (320, 304, 308, 321), (342, 238, 237, 341), (192, 193, 190, 188), (563, 560, 565, 564), (561, 562, 567, 566), (562, 563, 564, 567), (560, 561, 566, 565), (10, 567, 564, 11), (12, 566, 567, 10), (13, 565, 566, 12), (11, 564, 565, 13), (306, 305, 292, 296), (296, 292, 293, 297), (575, 573, 577, 587), (576, 575, 587, 586), (573, 574, 581, 577), (571, 572, 585, 584), (569, 570, 583, 582), (572, 569, 582, 585), (570, 571, 584, 583), (574, 576, 586, 581), (449, 690, 691, 445, 447, 448, 446, 459, 460), (701, 143, 142, 141, 140, 147, 151, 155, 159, 163, 167, 171, 175, 179, 183, 356, 355, 346, 347, 344, 345, 698), (575, 606, 607, 568, 578, 703, 704, 573), (588, 599, 593, 590), (593, 592, 591, 590), (591, 592, 594, 589), (594, 599, 588, 589), (352, 687, 589, 588, 603, 602, 587, 577), (578, 568, 596, 598), (592, 597, 598, 594), (580, 578, 598, 597), (595, 597, 592, 593), (579, 580, 597, 595), (599, 596, 595, 593), (598, 596, 599, 594), (568, 579, 595, 596), (528, 682, 683, 512, 535, 536, 525, 526, 527), (22, 688, 689, 21), (600, 602, 606, 604), (603, 601, 605, 607), (602, 603, 607, 606), (601, 600, 604, 605), (416, 699, 354, 423, 424, 425, 415, 417, 418), (644, 654, 646, 661), (93, 92, 672, 282, 283), (156, 157, 251, 250, 671), (619, 670, 669, 620), (620, 669, 668, 621), (621, 668, 667, 622), (622, 667, 666, 623), (623, 666, 665, 624), (624, 665, 664, 625), (661, 637, 291, 644), (646, 634, 633, 647), (647, 633, 632, 648), (648, 632, 631, 649), (649, 631, 630, 650), (650, 630, 629, 651), (651, 629, 628, 652), (655, 643, 642, 656), (656, 642, 641, 657), (657, 641, 640, 658), (658, 640, 639, 659), (659, 639, 638, 660), (660, 638, 637, 661), (290, 634, 646, 654), (88, 653, 672, 92), (610, 679, 678, 611), (611, 678, 677, 612), (612, 677, 676, 613), (613, 676, 675, 614), (614, 675, 674, 615), (615, 674, 673, 616), (152, 663, 248, 249, 153), (286, 609, 608, 254, 256), (652, 662, 645, 664), (664, 645, 332, 625), (116, 117, 333, 332, 645), (112, 662, 328, 329, 113), (320, 324, 328, 628, 629, 630, 631, 627), (627, 631, 626), (289, 288, 626, 631, 632, 633, 634, 290), (636, 640, 635), (262, 261, 291, 637, 638, 639, 640, 636), (278, 276, 635, 640, 641, 642, 643, 280), (609, 613, 608), (282, 610, 611, 612, 613, 609, 286, 284), (252, 254, 608, 613, 614, 615, 616, 250), (622, 617, 618), (244, 246, 248, 619, 620, 621, 622, 618), (336, 340, 617, 622, 623, 624, 625, 332), (570, 696, 697, 571), (686, 412, 406, 407, 400, 401, 402, 408, 353), (584, 692, 693, 583), (319, 315, 311, 307, 300, 301, 302, 303, 267, 268, 271, 275, 185, 187, 685, 684), (379, 700, 702, 388, 385, 386, 382, 383, 384), (452, 450, 453, 454, 445, 691, 4, 692, 584, 585, 582, 583, 693, 714, 715, 559, 681, 499, 501, 502, 500, 507, 508, 506, 680, 685, 187, 186, 191, 190, 193, 195, 197, 199, 201, 203, 232, 233, 234, 235, 231, 227, 225, 223, 221, 219, 217, 215, 213, 208, 209, 210, 211, 207, 243, 239, 343, 339, 335, 331, 327, 323, 316, 317, 318, 319, 684, 682, 528, 529, 530, 511, 513, 514, 512, 683, 6, 732, 733, 352, 577, 581, 586, 587, 602, 600, 601, 603, 588, 590, 591, 589, 687, 5, 353, 408, 410, 411, 409, 413, 414, 412, 686, 688, 22, 23, 14, 21, 689, 690, 449, 451), (499, 681, 680, 506, 509, 510, 503, 504, 505), (298, 297, 293, 294), (706, 709, 712, 711), (708, 707, 710, 713), (366, 365, 712, 713), (351, 349, 708, 709), (363, 364, 710, 711), (357, 348, 706, 707), (3, 716, 717), (725, 723, 729, 731), (68, 24, 260, 272), (694, 480, 481, 482, 483, 485, 486, 484, 695, 2, 696, 570, 569, 572, 571, 697, 0, 699, 416, 432, 433, 431, 421, 422, 423, 354, 356, 183, 182, 181, 180, 103, 99, 95, 91, 87, 83, 76, 77, 78, 79, 75, 71, 67, 49, 48, 47, 46, 45, 44, 52, 56, 60, 64, 63, 62, 61, 107, 111, 115, 119, 123, 127, 131, 135, 139, 143, 701, 700, 379, 380, 381, 387, 389, 390, 388, 702, 1, 703, 578, 580, 579, 568, 607, 605, 604, 606, 575, 576, 574, 573, 704, 717, 734, 522, 557, 558, 515, 517, 518, 516, 705), (724, 1, 725), (703, 1, 724, 3, 717, 704), (356, 354, 699, 0, 723, 725, 1, 702, 700, 701, 698, 355), (694, 705, 734, 717, 716, 721, 2, 695), (2, 720, 722, 0, 697, 696), (726, 727, 8), (728, 9, 729), (730, 731, 7), (729, 723, 722, 728), (718, 730, 7, 560, 563), (722, 720, 726, 728), (8, 727, 719, 563, 562), (721, 727, 726, 720), (719, 727, 721, 716), (730, 718, 3, 724)])
me_cube_001.use_remesh_preserve_volume = False
me_cube_001.use_remesh_preserve_attributes = False
me_cube_001.use_mirror_vertex_groups = False
me_cube_001.update()

# ---- objects
ob_floor = bpy.data.objects.new('Floor', me_cube)
ob_cube = bpy.data.objects.new('Cube', me_cube_001)
ob_lamp = bpy.data.objects.new('Lamp', light_lamp)
ob_camera = bpy.data.objects.new('Camera', cam_camera)

# ---- transforms, parenting, visibility, modifiers, constraints
ob_floor.location = (0.0, 0.0, 0.0)
ob_floor.scale = (50.0, 50.0, 10.0)
ob_floor.lock_rotations_4d = False
ob_floor.lock_scale = (True, True, True)
ob_floor.empty_display_type = 'ARROWS'
ob_floor.display_type = 'WIRE'
ob_floor.show_transparent = True
ob_floor.lineart.crease_threshold = 0.0
ob_cube.location = (0.0, 0.0, 0.0)
ob_cube.rotation_euler = (0.0, -0.0, 1.571)
ob_cube.scale = (5.0, 5.0, 0.4)
ob_cube.lineart.crease_threshold = 0.0
_m = ob_cube.modifiers.new('Boolean', 'BOOLEAN')
_m.object = ob_floor
_m.solver = 'FAST'
ob_lamp.location = (4.076, 1.005, 5.904)
ob_lamp.rotation_euler = (0.6503, 0.05522, 1.866)
ob_lamp.lock_rotations_4d = False
ob_lamp.empty_display_type = 'ARROWS'
ob_lamp.color = (0.0, 0.0, 0.0, 0.0)
ob_lamp.hide_viewport = True
ob_lamp.lineart.crease_threshold = 0.0
ob_camera.location = (7.481, -6.508, 5.344)
ob_camera.rotation_euler = (1.109, 0.0, 0.8149)
ob_camera.lock_rotations_4d = False
ob_camera.empty_display_type = 'ARROWS'
ob_camera.color = (0.0, 0.0, 0.0, 0.0)
ob_camera.hide_viewport = True
ob_camera.display_type = 'WIRE'
ob_camera.lineart.crease_threshold = 0.0

# ---- collection membership
col_collection_1.objects.link(ob_floor)
col_collection_1.objects.link(ob_cube)
col_collection_1.objects.link(ob_lamp)
col_collection_1.objects.link(ob_camera)

# ---- scene / render settings (as saved in the file)
scene.camera = ob_camera
scene.frame_start = 1; scene.frame_end = 250; scene.frame_set(188)
scene.render.engine = 'BLENDER_EEVEE_NEXT'
scene.render.resolution_percentage = 50
scene.render.dither_intensity = 0.0
scene.cycles.use_denoising = False
scene.cycles.samples = 128
scene.cycles.sampling_pattern = 'TABULATED_SOBOL'
scene.cycles.use_adaptive_sampling = False
scene.cycles.use_light_tree = False
scene.cycles.blur_glossy = 0.0
scene.cycles.sample_clamp_indirect = 0.0
scene.view_settings.view_transform = 'Standard'
scene.unit_settings.scale_length = 0.001
bpy.context.view_layer.update()
